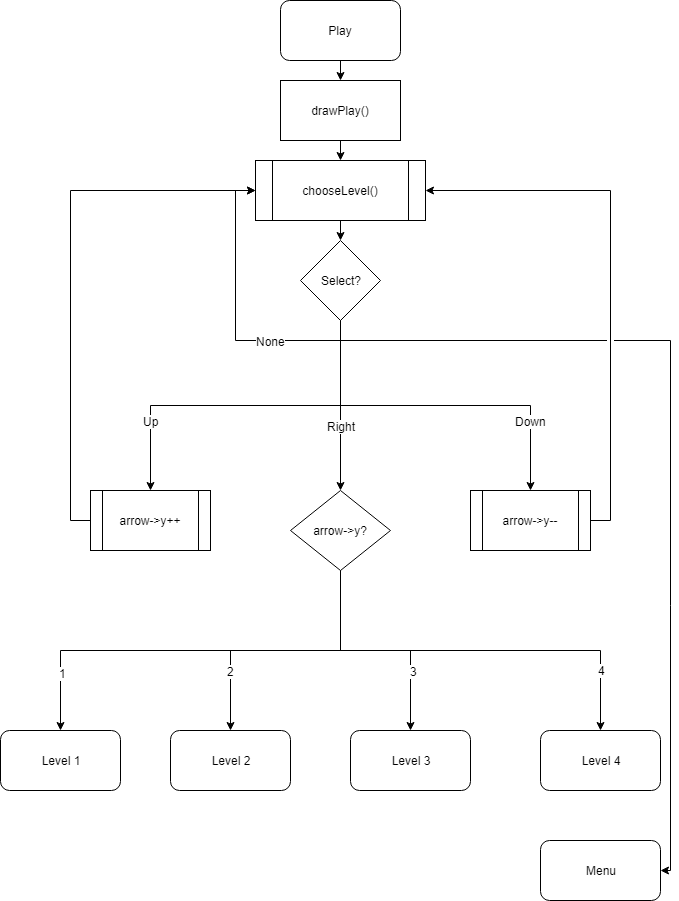

The diagram above was exported from draw.io. Its source (the exported page's mxGraphModel, read from the mxfile embedded in the PNG):
<mxGraphModel dx="1426" dy="840" grid="1" gridSize="10" guides="1" tooltips="1" connect="1" arrows="1" fold="1" page="1" pageScale="1" pageWidth="850" pageHeight="1100" background="#ffffff" math="0" shadow="0">
  <root>
    <mxCell id="0" />
    <mxCell id="1" parent="0" />
    <mxCell id="2" style="edgeStyle=orthogonalEdgeStyle;rounded=0;html=1;exitX=0.5;exitY=1;entryX=0.5;entryY=0;jettySize=auto;orthogonalLoop=1;" edge="1" source="3" target="5" parent="1">
      <mxGeometry relative="1" as="geometry" />
    </mxCell>
    <mxCell id="3" value="Play&lt;br&gt;" style="rounded=1;whiteSpace=wrap;html=1;" vertex="1" parent="1">
      <mxGeometry x="390" y="30" width="120" height="60" as="geometry" />
    </mxCell>
    <mxCell id="4" style="edgeStyle=orthogonalEdgeStyle;rounded=0;html=1;exitX=0.5;exitY=1;entryX=0.5;entryY=0;jettySize=auto;orthogonalLoop=1;" edge="1" source="5" target="7" parent="1">
      <mxGeometry relative="1" as="geometry" />
    </mxCell>
    <mxCell id="5" value="drawPlay()" style="rounded=0;whiteSpace=wrap;html=1;" vertex="1" parent="1">
      <mxGeometry x="390" y="110" width="120" height="60" as="geometry" />
    </mxCell>
    <mxCell id="6" style="edgeStyle=orthogonalEdgeStyle;rounded=0;html=1;exitX=0.5;exitY=1;entryX=0.5;entryY=0;jettySize=auto;orthogonalLoop=1;" edge="1" source="7" target="16" parent="1">
      <mxGeometry relative="1" as="geometry" />
    </mxCell>
    <mxCell id="7" value="chooseLevel()" style="shape=process;whiteSpace=wrap;html=1;backgroundOutline=1;" vertex="1" parent="1">
      <mxGeometry x="365" y="190" width="170" height="60" as="geometry" />
    </mxCell>
    <mxCell id="8" style="edgeStyle=orthogonalEdgeStyle;rounded=0;html=1;exitX=0.5;exitY=1;entryX=0;entryY=0.5;jettySize=auto;orthogonalLoop=1;" edge="1" source="16" target="7" parent="1">
      <mxGeometry relative="1" as="geometry" />
    </mxCell>
    <mxCell id="9" value="None" style="text;html=1;resizable=0;points=[];align=center;verticalAlign=middle;labelBackgroundColor=#ffffff;" vertex="1" connectable="0" parent="8">
      <mxGeometry x="0.6894" y="1" relative="1" as="geometry">
        <mxPoint x="36" y="124" as="offset" />
      </mxGeometry>
    </mxCell>
    <mxCell id="10" style="edgeStyle=orthogonalEdgeStyle;rounded=0;html=1;exitX=0.5;exitY=1;entryX=0.5;entryY=0;jettySize=auto;orthogonalLoop=1;" edge="1" source="16" target="18" parent="1">
      <mxGeometry relative="1" as="geometry" />
    </mxCell>
    <mxCell id="11" value="Up" style="text;html=1;resizable=0;points=[];align=center;verticalAlign=middle;labelBackgroundColor=#ffffff;" vertex="1" connectable="0" parent="10">
      <mxGeometry x="0.469" relative="1" as="geometry">
        <mxPoint x="-11" y="15" as="offset" />
      </mxGeometry>
    </mxCell>
    <mxCell id="12" style="edgeStyle=orthogonalEdgeStyle;rounded=0;html=1;exitX=0.5;exitY=1;entryX=0.5;entryY=0;jettySize=auto;orthogonalLoop=1;" edge="1" source="16" target="20" parent="1">
      <mxGeometry relative="1" as="geometry" />
    </mxCell>
    <mxCell id="13" value="Down" style="text;html=1;resizable=0;points=[];align=center;verticalAlign=middle;labelBackgroundColor=#ffffff;" vertex="1" connectable="0" parent="12">
      <mxGeometry x="0.36" y="4" relative="1" as="geometry">
        <mxPoint x="30" y="19" as="offset" />
      </mxGeometry>
    </mxCell>
    <mxCell id="14" style="edgeStyle=orthogonalEdgeStyle;rounded=0;html=1;exitX=0.5;exitY=1;entryX=0.5;entryY=0;jettySize=auto;orthogonalLoop=1;" edge="1" source="16" target="29" parent="1">
      <mxGeometry relative="1" as="geometry">
        <mxPoint x="640" y="550" as="targetPoint" />
      </mxGeometry>
    </mxCell>
    <mxCell id="15" value="Right" style="text;html=1;resizable=0;points=[];align=center;verticalAlign=middle;labelBackgroundColor=#ffffff;" vertex="1" connectable="0" parent="14">
      <mxGeometry x="0.6718" relative="1" as="geometry">
        <mxPoint y="-37" as="offset" />
      </mxGeometry>
    </mxCell>
    <mxCell id="34" style="edgeStyle=orthogonalEdgeStyle;rounded=0;html=1;exitX=0.5;exitY=1;jettySize=auto;orthogonalLoop=1;entryX=1;entryY=0.5;" edge="1" parent="1" source="16" target="35">
      <mxGeometry relative="1" as="geometry">
        <mxPoint x="620" y="960" as="targetPoint" />
        <Array as="points">
          <mxPoint x="450" y="370" />
          <mxPoint x="780" y="370" />
          <mxPoint x="780" y="900" />
        </Array>
      </mxGeometry>
    </mxCell>
    <mxCell id="38" value="&amp;nbsp;&amp;nbsp;" style="text;html=1;resizable=0;points=[];align=center;verticalAlign=middle;labelBackgroundColor=#ffffff;" vertex="1" connectable="0" parent="34">
      <mxGeometry x="-0.552" y="-1" relative="1" as="geometry">
        <mxPoint x="91" y="-1" as="offset" />
      </mxGeometry>
    </mxCell>
    <mxCell id="16" value="Select?" style="rhombus;whiteSpace=wrap;html=1;" vertex="1" parent="1">
      <mxGeometry x="410" y="270" width="80" height="80" as="geometry" />
    </mxCell>
    <mxCell id="17" style="edgeStyle=orthogonalEdgeStyle;rounded=0;html=1;exitX=0;exitY=0.5;entryX=0;entryY=0.5;jettySize=auto;orthogonalLoop=1;" edge="1" source="18" target="7" parent="1">
      <mxGeometry relative="1" as="geometry" />
    </mxCell>
    <mxCell id="18" value="arrow-&amp;gt;y++" style="shape=process;whiteSpace=wrap;html=1;backgroundOutline=1;" vertex="1" parent="1">
      <mxGeometry x="200" y="520" width="120" height="60" as="geometry" />
    </mxCell>
    <mxCell id="19" style="edgeStyle=orthogonalEdgeStyle;rounded=0;html=1;exitX=1;exitY=0.5;entryX=1;entryY=0.5;jettySize=auto;orthogonalLoop=1;" edge="1" source="20" target="7" parent="1">
      <mxGeometry relative="1" as="geometry" />
    </mxCell>
    <mxCell id="20" value="arrow-&amp;gt;y--" style="shape=process;whiteSpace=wrap;html=1;backgroundOutline=1;" vertex="1" parent="1">
      <mxGeometry x="580" y="520" width="120" height="60" as="geometry" />
    </mxCell>
    <mxCell id="21" style="edgeStyle=orthogonalEdgeStyle;rounded=0;html=1;exitX=0.5;exitY=1;entryX=0.5;entryY=0;jettySize=auto;orthogonalLoop=1;entryPerimeter=0;" edge="1" source="29" target="30" parent="1">
      <mxGeometry relative="1" as="geometry">
        <Array as="points">
          <mxPoint x="450" y="680" />
          <mxPoint x="170" y="680" />
        </Array>
        <mxPoint x="170" y="755" as="targetPoint" />
      </mxGeometry>
    </mxCell>
    <mxCell id="22" value="1" style="text;html=1;resizable=0;points=[];align=center;verticalAlign=middle;labelBackgroundColor=#ffffff;" vertex="1" connectable="0" parent="21">
      <mxGeometry x="0.7348" y="2" relative="1" as="geometry">
        <mxPoint as="offset" />
      </mxGeometry>
    </mxCell>
    <mxCell id="23" style="edgeStyle=orthogonalEdgeStyle;rounded=0;html=1;exitX=0.5;exitY=1;entryX=0.5;entryY=0;jettySize=auto;orthogonalLoop=1;" edge="1" source="29" target="31" parent="1">
      <mxGeometry relative="1" as="geometry">
        <Array as="points">
          <mxPoint x="450" y="680" />
          <mxPoint x="340" y="680" />
        </Array>
        <mxPoint x="340" y="755" as="targetPoint" />
      </mxGeometry>
    </mxCell>
    <mxCell id="24" value="2" style="text;html=1;resizable=0;points=[];align=center;verticalAlign=middle;labelBackgroundColor=#ffffff;" vertex="1" connectable="0" parent="23">
      <mxGeometry x="0.5481" y="3" relative="1" as="geometry">
        <mxPoint x="-3" y="1" as="offset" />
      </mxGeometry>
    </mxCell>
    <mxCell id="25" style="edgeStyle=orthogonalEdgeStyle;rounded=0;html=1;exitX=0.5;exitY=1;entryX=0.5;entryY=0;jettySize=auto;orthogonalLoop=1;" edge="1" source="29" target="32" parent="1">
      <mxGeometry relative="1" as="geometry">
        <Array as="points">
          <mxPoint x="450" y="680" />
          <mxPoint x="520" y="680" />
        </Array>
        <mxPoint x="520" y="755" as="targetPoint" />
      </mxGeometry>
    </mxCell>
    <mxCell id="26" value="3" style="text;html=1;resizable=0;points=[];align=center;verticalAlign=middle;labelBackgroundColor=#ffffff;" vertex="1" connectable="0" parent="25">
      <mxGeometry x="0.475" y="3" relative="1" as="geometry">
        <mxPoint as="offset" />
      </mxGeometry>
    </mxCell>
    <mxCell id="27" style="edgeStyle=orthogonalEdgeStyle;rounded=0;html=1;exitX=0.5;exitY=1;entryX=0.5;entryY=0;jettySize=auto;orthogonalLoop=1;" edge="1" source="29" target="33" parent="1">
      <mxGeometry relative="1" as="geometry">
        <Array as="points">
          <mxPoint x="450" y="680" />
          <mxPoint x="710" y="680" />
        </Array>
        <mxPoint x="710" y="755" as="targetPoint" />
      </mxGeometry>
    </mxCell>
    <mxCell id="28" value="4" style="text;html=1;resizable=0;points=[];align=center;verticalAlign=middle;labelBackgroundColor=#ffffff;" vertex="1" connectable="0" parent="27">
      <mxGeometry x="0.7095" y="1" relative="1" as="geometry">
        <mxPoint as="offset" />
      </mxGeometry>
    </mxCell>
    <mxCell id="29" value="arrow-&amp;gt;y?" style="rhombus;whiteSpace=wrap;html=1;" vertex="1" parent="1">
      <mxGeometry x="400" y="520" width="100" height="80" as="geometry" />
    </mxCell>
    <mxCell id="30" value="Level 1" style="rounded=1;whiteSpace=wrap;html=1;" vertex="1" parent="1">
      <mxGeometry x="110" y="760" width="120" height="60" as="geometry" />
    </mxCell>
    <mxCell id="31" value="Level 2" style="rounded=1;whiteSpace=wrap;html=1;" vertex="1" parent="1">
      <mxGeometry x="280" y="760" width="120" height="60" as="geometry" />
    </mxCell>
    <mxCell id="32" value="Level 3" style="rounded=1;whiteSpace=wrap;html=1;" vertex="1" parent="1">
      <mxGeometry x="460" y="760" width="120" height="60" as="geometry" />
    </mxCell>
    <mxCell id="33" value="Level 4" style="rounded=1;whiteSpace=wrap;html=1;" vertex="1" parent="1">
      <mxGeometry x="650" y="760" width="120" height="60" as="geometry" />
    </mxCell>
    <mxCell id="35" value="Menu" style="rounded=1;whiteSpace=wrap;html=1;" vertex="1" parent="1">
      <mxGeometry x="650" y="870" width="120" height="60" as="geometry" />
    </mxCell>
  </root>
</mxGraphModel>